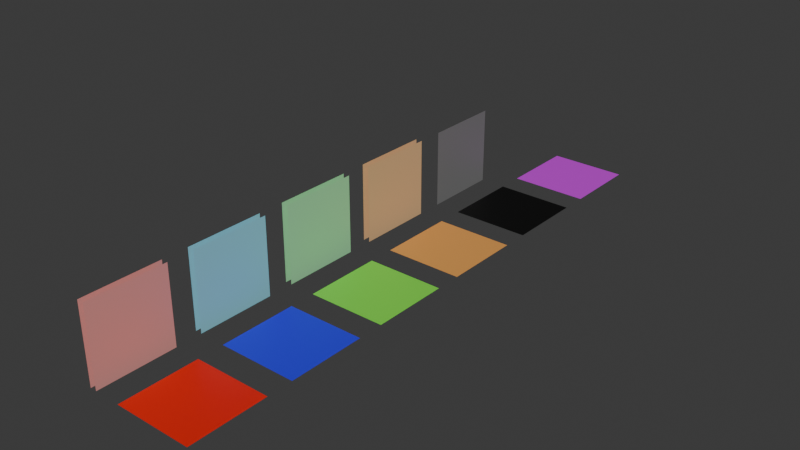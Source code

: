 # Source: DealStealer-ModelKit.blend  (saved by Blender 4.3.32; exported with 4.5.12 LTS)
import bpy
from mathutils import Matrix  # noqa: F401  (used for matrix-valued properties, if any)

bpy.ops.wm.read_factory_settings(use_empty=True)
scene = bpy.context.scene
scene.name = 'Scene'

# ---- collections
col_floor_tiles = bpy.data.collections.new('Floor Tiles'); scene.collection.children.link(col_floor_tiles)
col_walls = bpy.data.collections.new('Walls'); scene.collection.children.link(col_walls)

# ---- materials (node trees are filled in below, after node groups)
mat_floor_tile_a = bpy.data.materials.new('Floor Tile A')
mat_floor_tile_a.alpha_threshold = 0.0
mat_floor_tile_a.roughness = 0.5
mat_floor_tile_a.line_color = (0.0, 0.0, 0.0, 1.0)
mat_floor_tile_b = bpy.data.materials.new('Floor Tile B')
mat_fllor_tile_c = bpy.data.materials.new('Fllor Tile C')
mat_flloor_tile_d = bpy.data.materials.new('Flloor Tile D')
mat_floor_tile_e = bpy.data.materials.new('Floor Tile E')
mat_floor_tile_f = bpy.data.materials.new('Floor Tile F')
mat_wall_a = bpy.data.materials.new('Wall A')
mat_wall_b = bpy.data.materials.new('Wall B')
mat_wall_c = bpy.data.materials.new('Wall C')
mat_wall_d = bpy.data.materials.new('Wall D')
mat_wall_e = bpy.data.materials.new('Wall E')

# ---- material node trees
mat_floor_tile_a.use_nodes = True; mat_floor_tile_a.node_tree.nodes.clear()
_N = mat_floor_tile_a.node_tree.nodes; _L = mat_floor_tile_a.node_tree.links
n0 = _N.new('ShaderNodeOutputMaterial'); n0.name = 'Material Output'; n0.location = (300, 300)
n1 = _N.new('ShaderNodeBsdfPrincipled'); n1.name = 'Principled BSDF'; n1.location = (10, 300)
n1.inputs[0].default_value = (0.8001, 0.009808, 0.0, 1.0)
n1.inputs[3].default_value = 1.45
_L.new(n1.outputs[0], n0.inputs[0])
n0.is_active_output = True
mat_floor_tile_b.use_nodes = True; mat_floor_tile_b.node_tree.nodes.clear()
_N = mat_floor_tile_b.node_tree.nodes; _L = mat_floor_tile_b.node_tree.links
n0 = _N.new('ShaderNodeBsdfPrincipled'); n0.name = 'Principled BSDF'; n0.location = (10, 300)
n0.inputs[0].default_value = (0.02831, 0.02164, 0.8, 1.0)
n1 = _N.new('ShaderNodeOutputMaterial'); n1.name = 'Material Output'; n1.location = (300, 300)
_L.new(n0.outputs[0], n1.inputs[0])
n1.is_active_output = True
mat_fllor_tile_c.use_nodes = True; mat_fllor_tile_c.node_tree.nodes.clear()
_N = mat_fllor_tile_c.node_tree.nodes; _L = mat_fllor_tile_c.node_tree.links
n0 = _N.new('ShaderNodeBsdfPrincipled'); n0.name = 'Principled BSDF'; n0.location = (10, 300)
n0.inputs[0].default_value = (0.1959, 0.8, 0.06017, 1.0)
n1 = _N.new('ShaderNodeOutputMaterial'); n1.name = 'Material Output'; n1.location = (300, 300)
_L.new(n0.outputs[0], n1.inputs[0])
n1.is_active_output = True
mat_flloor_tile_d.use_nodes = True; mat_flloor_tile_d.node_tree.nodes.clear()
_N = mat_flloor_tile_d.node_tree.nodes; _L = mat_flloor_tile_d.node_tree.links
n0 = _N.new('ShaderNodeBsdfPrincipled'); n0.name = 'Principled BSDF'; n0.location = (10, 300)
n0.inputs[0].default_value = (0.8002, 0.3552, 0.0855, 1.0)
n1 = _N.new('ShaderNodeOutputMaterial'); n1.name = 'Material Output'; n1.location = (300, 300)
_L.new(n0.outputs[0], n1.inputs[0])
n1.is_active_output = True
mat_floor_tile_e.use_nodes = True; mat_floor_tile_e.node_tree.nodes.clear()
_N = mat_floor_tile_e.node_tree.nodes; _L = mat_floor_tile_e.node_tree.links
n0 = _N.new('ShaderNodeBsdfPrincipled'); n0.name = 'Principled BSDF'; n0.location = (10, 300)
n0.inputs[0].default_value = (0.0, 0.0, 0.0, 1.0)
n1 = _N.new('ShaderNodeOutputMaterial'); n1.name = 'Material Output'; n1.location = (300, 300)
_L.new(n0.outputs[0], n1.inputs[0])
n1.is_active_output = True
mat_floor_tile_f.use_nodes = True; mat_floor_tile_f.node_tree.nodes.clear()
_N = mat_floor_tile_f.node_tree.nodes; _L = mat_floor_tile_f.node_tree.links
n0 = _N.new('ShaderNodeBsdfPrincipled'); n0.name = 'Principled BSDF'; n0.location = (10, 300)
n0.inputs[0].default_value = (0.6526, 0.029, 0.8, 1.0)
n1 = _N.new('ShaderNodeOutputMaterial'); n1.name = 'Material Output'; n1.location = (300, 300)
_L.new(n0.outputs[0], n1.inputs[0])
n1.is_active_output = True
mat_wall_a.use_nodes = True; mat_wall_a.node_tree.nodes.clear()
_N = mat_wall_a.node_tree.nodes; _L = mat_wall_a.node_tree.links
n0 = _N.new('ShaderNodeBsdfPrincipled'); n0.name = 'Principled BSDF'; n0.location = (10, 300)
n0.inputs[0].default_value = (0.8, 0.334, 0.3084, 1.0)
n1 = _N.new('ShaderNodeOutputMaterial'); n1.name = 'Material Output'; n1.location = (300, 300)
_L.new(n0.outputs[0], n1.inputs[0])
n1.is_active_output = True
mat_wall_b.use_nodes = True; mat_wall_b.node_tree.nodes.clear()
_N = mat_wall_b.node_tree.nodes; _L = mat_wall_b.node_tree.links
n0 = _N.new('ShaderNodeBsdfPrincipled'); n0.name = 'Principled BSDF'; n0.location = (10, 300)
n0.inputs[0].default_value = (0.2814, 0.6752, 0.8002, 1.0)
n1 = _N.new('ShaderNodeOutputMaterial'); n1.name = 'Material Output'; n1.location = (300, 300)
_L.new(n0.outputs[0], n1.inputs[0])
n1.is_active_output = True
mat_wall_c.use_nodes = True; mat_wall_c.node_tree.nodes.clear()
_N = mat_wall_c.node_tree.nodes; _L = mat_wall_c.node_tree.links
n0 = _N.new('ShaderNodeBsdfPrincipled'); n0.name = 'Principled BSDF'; n0.location = (10, 300)
n0.inputs[0].default_value = (0.3596, 0.8002, 0.4081, 1.0)
n1 = _N.new('ShaderNodeOutputMaterial'); n1.name = 'Material Output'; n1.location = (300, 300)
_L.new(n0.outputs[0], n1.inputs[0])
n1.is_active_output = True
mat_wall_d.use_nodes = True; mat_wall_d.node_tree.nodes.clear()
_N = mat_wall_d.node_tree.nodes; _L = mat_wall_d.node_tree.links
n0 = _N.new('ShaderNodeBsdfPrincipled'); n0.name = 'Principled BSDF'; n0.location = (10, 300)
n0.inputs[0].default_value = (0.8001, 0.4966, 0.249, 1.0)
n1 = _N.new('ShaderNodeOutputMaterial'); n1.name = 'Material Output'; n1.location = (300, 300)
_L.new(n0.outputs[0], n1.inputs[0])
n1.is_active_output = True
mat_wall_e.use_nodes = True; mat_wall_e.node_tree.nodes.clear()
_N = mat_wall_e.node_tree.nodes; _L = mat_wall_e.node_tree.links
n0 = _N.new('ShaderNodeBsdfPrincipled'); n0.name = 'Principled BSDF'; n0.location = (10, 300)
n0.inputs[0].default_value = (0.1981, 0.1981, 0.1981, 1.0)
n1 = _N.new('ShaderNodeOutputMaterial'); n1.name = 'Material Output'; n1.location = (300, 300)
_L.new(n0.outputs[0], n1.inputs[0])
n1.is_active_output = True

# ---- world
world_world = bpy.data.worlds.new('World'); scene.world = world_world
world_world.use_nodes = True; world_world.node_tree.nodes.clear()
_N = world_world.node_tree.nodes; _L = world_world.node_tree.links
n0 = _N.new('ShaderNodeOutputWorld'); n0.name = 'World Output'; n0.location = (300, 300)
n1 = _N.new('ShaderNodeBackground'); n1.name = 'Background'; n1.location = (10, 300)
n1.inputs[0].default_value = (0.05088, 0.05088, 0.05088, 1.0)
_L.new(n1.outputs[0], n0.inputs[0])
n0.is_active_output = True
world_world.color = (0.05088, 0.05088, 0.05088)
world_world.sun_shadow_jitter_overblur = 0.0

# ---- meshes
me_cube_001 = bpy.data.meshes.new('Cube.001')
me_cube_001.from_pydata([(-2.0, 0.0, 0.0), (-2.0, 2.0, 0.0), (0.0, 0.0, 0.0), (0.0, 2.0, 0.0)], [], [(3, 1, 0, 2)])
_uv = me_cube_001.uv_layers.new(name='UVMap')
_uv.uv.foreach_set('vector', [0.625, 0.5, 0.875, 0.5, 0.875, 0.75, 0.625, 0.75])
me_cube_001.materials.append(mat_floor_tile_a)
me_cube_001.update()
me_cube_002 = bpy.data.meshes.new('Cube.002')
me_cube_002.from_pydata([(-2.0, 0.0, 0.0), (-2.0, 2.0, 0.0), (0.0, 0.0, 0.0), (0.0, 2.0, 0.0)], [], [(3, 1, 0, 2)])
_uv = me_cube_002.uv_layers.new(name='UVMap')
_uv.uv.foreach_set('vector', [0.625, 0.5, 0.875, 0.5, 0.875, 0.75, 0.625, 0.75])
me_cube_002.materials.append(mat_floor_tile_b)
me_cube_002.update()
me_cube_003 = bpy.data.meshes.new('Cube.003')
me_cube_003.from_pydata([(-2.0, 0.0, 0.0), (-2.0, 2.0, 0.0), (0.0, 0.0, 0.0), (0.0, 2.0, 0.0)], [], [(3, 1, 0, 2)])
_uv = me_cube_003.uv_layers.new(name='UVMap')
_uv.uv.foreach_set('vector', [0.625, 0.5, 0.875, 0.5, 0.875, 0.75, 0.625, 0.75])
me_cube_003.materials.append(mat_fllor_tile_c)
me_cube_003.update()
me_cube_004 = bpy.data.meshes.new('Cube.004')
me_cube_004.from_pydata([(-2.0, 0.0, 0.0), (-2.0, 2.0, 0.0), (0.0, 0.0, 0.0), (0.0, 2.0, 0.0)], [], [(3, 1, 0, 2)])
_uv = me_cube_004.uv_layers.new(name='UVMap')
_uv.uv.foreach_set('vector', [0.625, 0.5, 0.875, 0.5, 0.875, 0.75, 0.625, 0.75])
me_cube_004.materials.append(mat_flloor_tile_d)
me_cube_004.update()
me_cube_005 = bpy.data.meshes.new('Cube.005')
me_cube_005.from_pydata([(-2.0, 0.0, 0.0), (-2.0, 2.0, 0.0), (0.0, 0.0, 0.0), (0.0, 2.0, 0.0)], [], [(3, 1, 0, 2)])
_uv = me_cube_005.uv_layers.new(name='UVMap')
_uv.uv.foreach_set('vector', [0.625, 0.5, 0.875, 0.5, 0.875, 0.75, 0.625, 0.75])
me_cube_005.materials.append(mat_floor_tile_e)
me_cube_005.update()
me_cube_006 = bpy.data.meshes.new('Cube.006')
me_cube_006.from_pydata([(-2.0, 0.0, 0.0), (-2.0, 2.0, 0.0), (0.0, 0.0, 0.0), (0.0, 2.0, 0.0)], [], [(3, 1, 0, 2)])
_uv = me_cube_006.uv_layers.new(name='UVMap')
_uv.uv.foreach_set('vector', [0.625, 0.5, 0.875, 0.5, 0.875, 0.75, 0.625, 0.75])
me_cube_006.materials.append(mat_floor_tile_f)
me_cube_006.update()
me_cube_007 = bpy.data.meshes.new('Cube.007')
me_cube_007.from_pydata([(-2.0, 0.0, 0.0), (-2.0, 0.0, 2.0), (-2.0, 2.0, 0.0), (-2.0, 2.0, 2.0), (0.0, 0.0, 0.0), (0.0, 0.0, 2.0), (0.0, 2.0, 0.0), (0.0, 2.0, 2.0)], [], [(0, 1, 3, 2), (6, 7, 5, 4)])
_uv = me_cube_007.uv_layers.new(name='UVMap')
_uv.uv.foreach_set('vector', [0.375, 0.0, 0.625, 0.0, 0.625, 0.25, 0.375, 0.25, 0.375, 0.5, 0.625, 0.5, 0.625, 0.75, 0.375, 0.75])
me_cube_007.materials.append(mat_wall_a)
me_cube_007.update()
me_cube_008 = bpy.data.meshes.new('Cube.008')
me_cube_008.from_pydata([(-2.0, 0.0, 0.0), (-2.0, 0.0, 2.0), (-2.0, 2.0, 0.0), (-2.0, 2.0, 2.0), (0.0, 0.0, 0.0), (0.0, 0.0, 2.0), (0.0, 2.0, 0.0), (0.0, 2.0, 2.0)], [], [(0, 1, 3, 2), (6, 7, 5, 4)])
_uv = me_cube_008.uv_layers.new(name='UVMap')
_uv.uv.foreach_set('vector', [0.375, 0.0, 0.625, 0.0, 0.625, 0.25, 0.375, 0.25, 0.375, 0.5, 0.625, 0.5, 0.625, 0.75, 0.375, 0.75])
me_cube_008.materials.append(mat_wall_b)
me_cube_008.update()
me_cube_009 = bpy.data.meshes.new('Cube.009')
me_cube_009.from_pydata([(-2.0, 0.0, 0.0), (-2.0, 0.0, 2.0), (-2.0, 2.0, 0.0), (-2.0, 2.0, 2.0), (0.0, 0.0, 0.0), (0.0, 0.0, 2.0), (0.0, 2.0, 0.0), (0.0, 2.0, 2.0)], [], [(0, 1, 3, 2), (6, 7, 5, 4)])
_uv = me_cube_009.uv_layers.new(name='UVMap')
_uv.uv.foreach_set('vector', [0.375, 0.0, 0.625, 0.0, 0.625, 0.25, 0.375, 0.25, 0.375, 0.5, 0.625, 0.5, 0.625, 0.75, 0.375, 0.75])
me_cube_009.materials.append(mat_wall_c)
me_cube_009.update()
me_cube_010 = bpy.data.meshes.new('Cube.010')
me_cube_010.from_pydata([(-2.0, 0.0, 0.0), (-2.0, 0.0, 2.0), (-2.0, 2.0, 0.0), (-2.0, 2.0, 2.0), (0.0, 0.0, 0.0), (0.0, 0.0, 2.0), (0.0, 2.0, 0.0), (0.0, 2.0, 2.0)], [], [(0, 1, 3, 2), (6, 7, 5, 4)])
_uv = me_cube_010.uv_layers.new(name='UVMap')
_uv.uv.foreach_set('vector', [0.375, 0.0, 0.625, 0.0, 0.625, 0.25, 0.375, 0.25, 0.375, 0.5, 0.625, 0.5, 0.625, 0.75, 0.375, 0.75])
me_cube_010.materials.append(mat_wall_d)
me_cube_010.update()
me_cube_011 = bpy.data.meshes.new('Cube.011')
me_cube_011.from_pydata([(0.0, 0.0, 0.0), (0.0, 0.0, 2.0), (0.0, 2.0, 0.0), (0.0, 2.0, 2.0)], [], [(2, 3, 1, 0)])
_uv = me_cube_011.uv_layers.new(name='UVMap')
_uv.uv.foreach_set('vector', [0.375, 0.5, 0.625, 0.5, 0.625, 0.75, 0.375, 0.75])
me_cube_011.materials.append(mat_wall_e)
me_cube_011.update()

# ---- objects
ob_floor_tile_a = bpy.data.objects.new('Floor Tile A', me_cube_001)
ob_floor_tile_b = bpy.data.objects.new('Floor Tile B', me_cube_002)
ob_floor_tile_c = bpy.data.objects.new('Floor Tile C', me_cube_003)
ob_floor_tile_d = bpy.data.objects.new('Floor Tile D', me_cube_004)
ob_floor_tile_e = bpy.data.objects.new('Floor Tile E', me_cube_005)
ob_floor_tile_f = bpy.data.objects.new('Floor Tile F', me_cube_006)
ob_wall_a = bpy.data.objects.new('Wall A', me_cube_007)
ob_wall_b = bpy.data.objects.new('Wall B', me_cube_008)
ob_wall_c = bpy.data.objects.new('Wall C', me_cube_009)
ob_wall_d = bpy.data.objects.new('Wall D', me_cube_010)
ob_wall_e = bpy.data.objects.new('Wall E', me_cube_011)

# ---- transforms, parenting, visibility, modifiers, constraints
ob_floor_tile_a.location = (0.0, 0.0, 0.0)
ob_floor_tile_a.scale = (1.5, 1.5, 1.0)
ob_floor_tile_b.location = (0.0, 4.0, 0.0)
ob_floor_tile_b.scale = (1.5, 1.5, 1.0)
ob_floor_tile_c.location = (0.0, 8.0, 0.0)
ob_floor_tile_c.scale = (1.5, 1.5, 1.0)
ob_floor_tile_d.location = (0.0, 12.0, 0.0)
ob_floor_tile_d.scale = (1.5, 1.5, 1.0)
ob_floor_tile_e.location = (0.0, 16.0, 0.0)
ob_floor_tile_e.scale = (1.5, 1.5, 1.0)
ob_floor_tile_f.location = (0.0, 20.0, 0.0)
ob_floor_tile_f.scale = (1.5, 1.5, 1.0)
ob_wall_a.location = (-4.0, 0.0, 0.0)
ob_wall_a.scale = (0.125, 1.5, 1.5)
ob_wall_b.location = (-4.0, 4.0, 0.0)
ob_wall_b.scale = (0.125, 1.5, 1.5)
ob_wall_c.location = (-4.0, 8.0, 0.0)
ob_wall_c.scale = (0.125, 1.5, 1.5)
ob_wall_d.location = (-4.0, 12.0, 0.0)
ob_wall_d.scale = (0.125, 1.5, 1.5)
ob_wall_e.location = (-4.0, 16.0, 0.0)
ob_wall_e.scale = (0.125, 1.5, 1.5)

# ---- collection membership
col_floor_tiles.objects.link(ob_floor_tile_a)
col_floor_tiles.objects.link(ob_floor_tile_b)
col_floor_tiles.objects.link(ob_floor_tile_c)
col_floor_tiles.objects.link(ob_floor_tile_d)
col_floor_tiles.objects.link(ob_floor_tile_e)
col_floor_tiles.objects.link(ob_floor_tile_f)
col_walls.objects.link(ob_wall_a)
col_walls.objects.link(ob_wall_b)
col_walls.objects.link(ob_wall_c)
col_walls.objects.link(ob_wall_d)
col_walls.objects.link(ob_wall_e)

# ---- scene / render settings (as saved in the file)
scene.frame_start = 1; scene.frame_end = 250; scene.frame_set(1)
scene.render.engine = 'BLENDER_EEVEE_NEXT'
bpy.context.view_layer.update()

# ---- added for rendering (the .blend has no active camera and no usable light): camera, sun
cam_auto = bpy.data.cameras.new('AutoCamera')
cam_auto.lens = 50.0
cam_auto.sensor_width = 36.0
cam_auto.clip_end = 1000.0
ob_auto_camera = bpy.data.objects.new('AutoCamera', cam_auto)
scene.collection.objects.link(ob_auto_camera)
ob_auto_camera.location = (19.6927, -14.6812, 18.9542)
ob_auto_camera.rotation_euler = (1.09748, -7.21219e-08, 0.694738)
scene.camera = ob_auto_camera
light_auto_sun = bpy.data.lights.new('AutoSun', 'SUN')
light_auto_sun.energy = 3.0
light_auto_sun.angle = 0.0523599
ob_auto_sun = bpy.data.objects.new('AutoSun', light_auto_sun)
scene.collection.objects.link(ob_auto_sun)
ob_auto_sun.rotation_euler = (0.872665, 0.174533, 0.523599)
bpy.context.view_layer.update()
